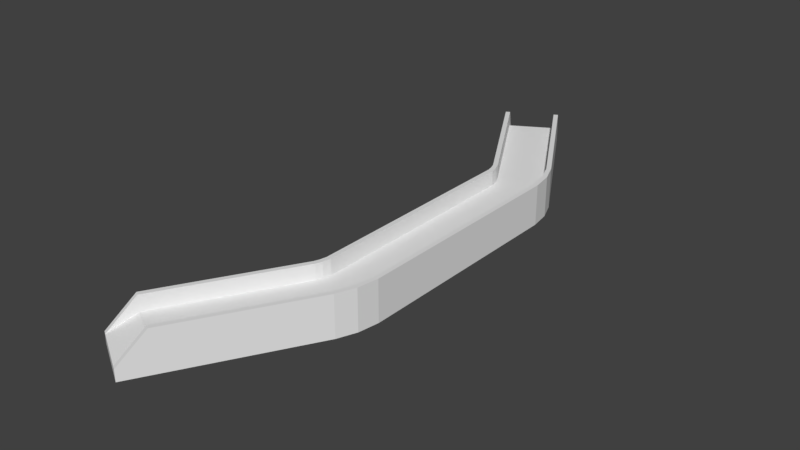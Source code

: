 # Source: Newbridge_60d_beforeChange_.blend  (saved by Blender 2.78.0; exported with 4.5.12 LTS)
import bpy
from mathutils import Matrix  # noqa: F401  (used for matrix-valued properties, if any)

bpy.ops.wm.read_factory_settings(use_empty=True)
scene = bpy.context.scene
scene.name = 'Scene'

# ---- collections
col_collection_1 = bpy.data.collections.new('Collection 1'); scene.collection.children.link(col_collection_1)

# ---- materials (node trees are filled in below, after node groups)
mat_material_001 = bpy.data.materials.new('Material.001')
mat_material_001.alpha_threshold = 0.0
mat_material_001.use_transparent_shadow = False
mat_material_001.roughness = 0.5

# ---- material node trees

# ---- world
world_world = bpy.data.worlds.new('World'); scene.world = world_world
world_world.color = (0.05088, 0.05088, 0.05088)
world_world.use_sun_shadow = False
world_world.sun_shadow_jitter_overblur = 0.0
world_world.cycles.sampling_method = 'MANUAL'

# ---- meshes
me_cube_001 = bpy.data.meshes.new('Cube.001')
me_cube_001.from_pydata([(-3.137, -6.522, 2.453), (-2.805, -5.947, 3.066), (-3.042, -6.577, 2.453), (-2.71, -6.002, 3.066), (-2.805, -5.947, 2.453), (-2.71, -6.002, 2.453), (-2.805, -5.947, 3.438), (-2.71, -6.002, 3.438), (-3.137, -6.522, 2.727), (-3.042, -6.577, 2.727), (-2.805, -5.947, 2.727), (-1.98, -7.19, 2.453), (-1.648, -6.615, 3.066), (-2.076, -7.134, 2.453), (-1.745, -6.559, 3.066), (-1.648, -6.615, 2.453), (-1.745, -6.559, 2.453), (-1.648, -6.615, 3.438), (-1.745, -6.559, 3.438), (-1.98, -7.19, 2.727), (-2.076, -7.134, 2.727), (-1.648, -6.615, 2.727), (-2.228, -6.28, 3.066), (-2.56, -6.855, 2.453), (-2.228, -6.28, 2.453), (-2.56, -6.855, 2.727), (-1.02, 0.0, 2.727), (-0.9097, 0.0, 3.438), (-1.02, 0.0, 3.438), (-0.9097, 0.0, 2.453), (-1.02, 0.0, 2.453), (-0.3538, 0.0, 2.453), (-1.02, 0.0, 3.066), (-0.9097, 0.0, 3.066), (-0.3538, 0.0, 3.066), (0.3165, 0.0, 2.727), (0.2049, 0.0, 3.438), (0.3165, 0.0, 3.438), (0.2049, 0.0, 2.453), (0.3165, 0.0, 2.453), (0.3165, 0.0, 3.066), (0.2049, 0.0, 3.066), (0.1285, -3.187, 3.066), (0.2363, -3.216, 3.066), (0.1285, -3.187, 2.453), (0.2363, -3.216, 3.438), (0.1285, -3.187, 3.438), (0.2363, -3.216, 2.727), (-0.4111, -3.043, 3.066), (-0.9481, -2.899, 3.066), (-1.054, -2.87, 3.066), (-0.4111, -3.043, 2.453), (-0.9481, -2.899, 2.453), (-1.054, -2.87, 3.438), (-0.9481, -2.899, 3.438), (-1.054, -2.87, 2.727), (0.2363, -3.216, 2.453), (-1.054, -2.87, 2.453), (-2.428, -5.294, 2.727), (-2.333, -5.348, 3.438), (-2.428, -5.294, 3.438), (-2.333, -5.348, 2.453), (-1.851, -5.626, 2.453), (-2.428, -5.294, 3.066), (-2.333, -5.348, 3.066), (-1.851, -5.626, 3.066), (-1.271, -5.962, 2.727), (-1.367, -5.906, 3.438), (-1.271, -5.962, 3.438), (-1.367, -5.906, 2.453), (-1.271, -5.962, 3.066), (-1.367, -5.906, 3.066), (-2.428, -5.294, 2.453), (-1.271, -5.962, 2.453), (0.2049, -2.712, 3.438), (-1.02, -2.712, 2.727), (0.2049, -2.712, 3.066), (0.3165, -2.712, 3.066), (0.2049, -2.712, 2.453), (0.3165, -2.712, 3.438), (-1.02, -2.712, 2.453), (0.3165, -2.712, 2.727), (-0.3538, -2.712, 3.066), (-0.9097, -2.712, 3.066), (-1.02, -2.712, 3.066), (-0.3538, -2.712, 2.453), (-0.9097, -2.712, 2.453), (-1.02, -2.712, 3.438), (-0.9097, -2.712, 3.438), (0.3165, -2.712, 2.453), (0.05608, -3.664, 2.453), (-1.101, -2.996, 2.453), (-1.101, -2.996, 2.727), (-1.006, -3.051, 3.438), (-1.101, -2.996, 3.438), (-1.006, -3.051, 2.453), (-0.5244, -3.329, 2.453), (-1.101, -2.996, 3.066), (-1.006, -3.051, 3.066), (-0.5244, -3.329, 3.066), (0.05608, -3.664, 2.727), (-0.04058, -3.608, 3.438), (0.05608, -3.664, 3.438), (-0.04058, -3.608, 2.453), (0.05608, -3.664, 3.066), (-0.04058, -3.608, 3.066)], [], [(10, 8, 1), (5, 2, 0, 4), (9, 3, 7), (8, 6, 1), (64, 59, 7, 3), (2, 23, 25, 9), (60, 6, 7, 59), (61, 5, 4, 72), (58, 10, 1, 63), (0, 2, 9, 8), (4, 0, 8, 10), (23, 2, 5, 24), (9, 25, 22, 3), (7, 6, 8, 9), (21, 12, 19), (16, 15, 11, 13), (20, 18, 14), (19, 12, 17), (92, 58, 63, 97), (71, 14, 18, 67), (13, 20, 25, 23), (68, 67, 18, 17), (69, 73, 15, 16), (66, 70, 12, 21), (11, 19, 20, 13), (15, 21, 19, 11), (23, 24, 16, 13), (20, 14, 22, 25), (18, 20, 19, 17), (104, 70, 66, 100), (77, 40, 37, 79), (73, 66, 21, 15), (100, 66, 73, 90), (87, 28, 32, 84), (72, 4, 10, 58), (91, 72, 58, 92), (42, 76, 82, 48), (86, 29, 31, 85), (77, 43, 47, 81), (104, 43, 45, 102), (85, 31, 38, 78), (94, 53, 50, 97), (80, 57, 55, 75), (90, 73, 69, 103), (101, 67, 68, 102), (105, 71, 67, 101), (82, 34, 33, 83), (76, 42, 46, 74), (95, 61, 72, 91), (94, 60, 59, 93), (93, 59, 64, 98), (105, 42, 48, 99), (22, 65, 64, 3), (12, 70, 68, 17), (24, 62, 69, 16), (6, 60, 63, 1), (5, 61, 62, 24), (14, 71, 65, 22), (75, 55, 50, 84), (81, 47, 56, 89), (95, 52, 51, 96), (96, 51, 44, 103), (89, 56, 44, 78), (74, 46, 45, 79), (99, 48, 49, 98), (86, 52, 57, 80), (87, 53, 54, 88), (88, 54, 49, 83), (76, 41, 34, 82), (27, 88, 83, 33), (28, 87, 88, 27), (29, 86, 80, 30), (36, 74, 79, 37), (39, 89, 78, 38), (35, 81, 89, 39), (26, 75, 84, 32), (41, 76, 74, 36), (48, 82, 83, 49), (30, 80, 75, 26), (51, 85, 78, 44), (40, 77, 81, 35), (52, 86, 85, 51), (53, 87, 84, 50), (43, 77, 79, 45), (65, 99, 98, 64), (62, 96, 103, 69), (61, 95, 96, 62), (71, 105, 99, 65), (54, 93, 98, 49), (53, 94, 93, 54), (52, 95, 91, 57), (42, 105, 101, 46), (46, 101, 102, 45), (56, 90, 103, 44), (60, 94, 97, 63), (70, 104, 102, 68), (57, 91, 92, 55), (47, 100, 90, 56), (43, 104, 100, 47), (55, 92, 97, 50)])
me_cube_001.materials.append(mat_material_001)
me_cube_001.use_remesh_preserve_volume = False
me_cube_001.use_remesh_preserve_attributes = False
me_cube_001.use_mirror_vertex_groups = False
me_cube_001.update()

# ---- objects
ob_cube = bpy.data.objects.new('Cube', me_cube_001)

# ---- transforms, parenting, visibility, modifiers, constraints
ob_cube.location = (0.0, 0.0, 0.0)
ob_cube.lineart.crease_threshold = 0.0
_vg = ob_cube.vertex_groups.new(name='Group')
_m = ob_cube.modifiers.new('Mirror', 'MIRROR')
_m.use_axis = (False, True, False)
_m.use_clip = True

# ---- collection membership
col_collection_1.objects.link(ob_cube)

# ---- scene / render settings (as saved in the file)
scene.frame_start = 1; scene.frame_end = 250; scene.frame_set(0)
scene.render.engine = 'BLENDER_EEVEE_NEXT'
scene.render.resolution_percentage = 50
scene.render.dither_intensity = 0.0
scene.cycles.use_denoising = False
scene.cycles.samples = 128
scene.cycles.sampling_pattern = 'TABULATED_SOBOL'
scene.cycles.light_sampling_threshold = 0.0
scene.cycles.use_adaptive_sampling = False
scene.cycles.use_light_tree = False
scene.cycles.blur_glossy = 0.0
scene.cycles.sample_clamp_indirect = 0.0
scene.view_settings.view_transform = 'Standard'
bpy.context.view_layer.update()

# ---- added for rendering (the .blend has no active camera and no usable light): camera, sun
cam_auto = bpy.data.cameras.new('AutoCamera')
cam_auto.lens = 50.0
cam_auto.sensor_width = 36.0
cam_auto.clip_end = 1000.0
ob_auto_camera = bpy.data.objects.new('AutoCamera', cam_auto)
scene.collection.objects.link(ob_auto_camera)
ob_auto_camera.location = (12.3026, -16.4553, 13.9156)
ob_auto_camera.rotation_euler = (1.09748, -7.21219e-08, 0.694738)
scene.camera = ob_auto_camera
light_auto_sun = bpy.data.lights.new('AutoSun', 'SUN')
light_auto_sun.energy = 3.0
light_auto_sun.angle = 0.0523599
ob_auto_sun = bpy.data.objects.new('AutoSun', light_auto_sun)
scene.collection.objects.link(ob_auto_sun)
ob_auto_sun.rotation_euler = (0.872665, 0.174533, 0.523599)
bpy.context.view_layer.update()
